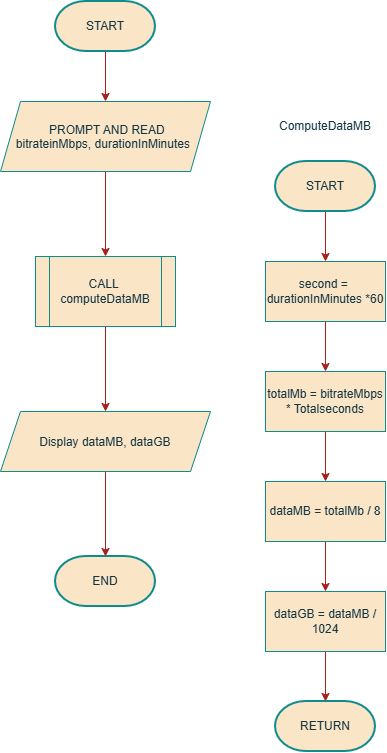

The diagram above was exported from draw.io. Its source (the exported page's mxGraphModel, read from the mxfile embedded in the PNG):
<mxGraphModel dx="1082" dy="824" grid="1" gridSize="10" guides="1" tooltips="1" connect="1" arrows="1" fold="1" page="1" pageScale="1" pageWidth="850" pageHeight="1100" math="0" shadow="0">
  <root>
    <mxCell id="0" />
    <mxCell id="1" parent="0" />
    <mxCell id="xMwzSjSwtla7bdbMEbr1-3" edge="1" parent="1" source="xMwzSjSwtla7bdbMEbr1-1" style="edgeStyle=orthogonalEdgeStyle;rounded=0;orthogonalLoop=1;jettySize=auto;html=1;strokeColor=#A8201A;fontColor=#143642;fillColor=#FAE5C7;" value="">
      <mxGeometry relative="1" as="geometry">
        <mxPoint x="400" y="140.0000000000001" as="targetPoint" />
      </mxGeometry>
    </mxCell>
    <mxCell id="xMwzSjSwtla7bdbMEbr1-1" parent="1" style="strokeWidth=2;html=1;shape=mxgraph.flowchart.terminator;whiteSpace=wrap;strokeColor=#0F8B8D;labelBackgroundColor=none;fillColor=#FAE5C7;fontColor=#143642;rounded=0;" value="START" vertex="1">
      <mxGeometry height="50" width="100" x="350" y="40" as="geometry" />
    </mxCell>
    <mxCell id="xMwzSjSwtla7bdbMEbr1-6" edge="1" parent="1" source="xMwzSjSwtla7bdbMEbr1-4" style="edgeStyle=orthogonalEdgeStyle;rounded=0;orthogonalLoop=1;jettySize=auto;html=1;strokeColor=#A8201A;fontColor=#143642;fillColor=#FAE5C7;" target="xMwzSjSwtla7bdbMEbr1-5" value="">
      <mxGeometry relative="1" as="geometry" />
    </mxCell>
    <mxCell id="xMwzSjSwtla7bdbMEbr1-4" parent="1" style="shape=parallelogram;perimeter=parallelogramPerimeter;whiteSpace=wrap;html=1;shapeInside=1;fixedSize=1;strokeColor=#0F8B8D;fontColor=#143642;fillColor=#FAE5C7;" value="PROMPT AND READ bitrateinMbps,&amp;nbsp;&lt;span style=&quot;text-decoration-line: inherit; background-color: transparent; color: light-dark(rgb(20, 54, 66), rgb(173, 202, 213));&quot;&gt;durationInMinutes&lt;/span&gt;" vertex="1">
      <mxGeometry height="70" width="210" x="295" y="140" as="geometry" />
    </mxCell>
    <mxCell id="xMwzSjSwtla7bdbMEbr1-8" edge="1" parent="1" source="xMwzSjSwtla7bdbMEbr1-5" style="edgeStyle=orthogonalEdgeStyle;rounded=0;orthogonalLoop=1;jettySize=auto;html=1;strokeColor=#A8201A;fontColor=#143642;fillColor=#FAE5C7;" value="">
      <mxGeometry relative="1" as="geometry">
        <mxPoint x="400" y="450" as="targetPoint" />
      </mxGeometry>
    </mxCell>
    <mxCell id="xMwzSjSwtla7bdbMEbr1-5" parent="1" style="shape=process;whiteSpace=wrap;html=1;backgroundOutline=1;fillColor=#FAE5C7;strokeColor=#0F8B8D;fontColor=#143642;" value="CALL&amp;nbsp;&lt;div&gt;computeDataMB&lt;/div&gt;" vertex="1">
      <mxGeometry height="70" width="140" x="330" y="295" as="geometry" />
    </mxCell>
    <mxCell id="xMwzSjSwtla7bdbMEbr1-12" edge="1" parent="1" source="xMwzSjSwtla7bdbMEbr1-9" style="edgeStyle=orthogonalEdgeStyle;rounded=0;orthogonalLoop=1;jettySize=auto;html=1;strokeColor=#A8201A;fontColor=#143642;fillColor=#FAE5C7;" target="xMwzSjSwtla7bdbMEbr1-11" value="">
      <mxGeometry relative="1" as="geometry" />
    </mxCell>
    <mxCell id="xMwzSjSwtla7bdbMEbr1-9" parent="1" style="shape=parallelogram;perimeter=parallelogramPerimeter;whiteSpace=wrap;html=1;shapeInside=1;fixedSize=1;fillColor=#FAE5C7;strokeColor=#0F8B8D;fontColor=#143642;" value="Display dataMB, dataGB" vertex="1">
      <mxGeometry height="60" width="210" x="295" y="450" as="geometry" />
    </mxCell>
    <mxCell id="xMwzSjSwtla7bdbMEbr1-11" parent="1" style="strokeWidth=2;html=1;shape=mxgraph.flowchart.terminator;whiteSpace=wrap;strokeColor=#0F8B8D;fontColor=#143642;fillColor=#FAE5C7;" value="END" vertex="1">
      <mxGeometry height="50" width="100" x="350" y="595" as="geometry" />
    </mxCell>
    <mxCell id="xMwzSjSwtla7bdbMEbr1-16" edge="1" parent="1" source="xMwzSjSwtla7bdbMEbr1-13" style="edgeStyle=orthogonalEdgeStyle;rounded=0;orthogonalLoop=1;jettySize=auto;html=1;strokeColor=#A8201A;fontColor=#143642;fillColor=#FAE5C7;" target="xMwzSjSwtla7bdbMEbr1-15" value="">
      <mxGeometry relative="1" as="geometry" />
    </mxCell>
    <mxCell id="xMwzSjSwtla7bdbMEbr1-13" parent="1" style="whiteSpace=wrap;html=1;fillColor=#FAE5C7;strokeColor=#0F8B8D;fontColor=#143642;" value="second =&amp;nbsp;&lt;div&gt;durationInMinutes *60&lt;/div&gt;" vertex="1">
      <mxGeometry height="60" width="120" x="560" y="300" as="geometry" />
    </mxCell>
    <mxCell id="xMwzSjSwtla7bdbMEbr1-18" edge="1" parent="1" source="xMwzSjSwtla7bdbMEbr1-15" style="edgeStyle=orthogonalEdgeStyle;rounded=0;orthogonalLoop=1;jettySize=auto;html=1;strokeColor=#A8201A;fontColor=#143642;fillColor=#FAE5C7;" target="xMwzSjSwtla7bdbMEbr1-17" value="">
      <mxGeometry relative="1" as="geometry" />
    </mxCell>
    <mxCell id="xMwzSjSwtla7bdbMEbr1-15" parent="1" style="whiteSpace=wrap;html=1;fillColor=#FAE5C7;strokeColor=#0F8B8D;fontColor=#143642;" value="totalMb = bitrateMbps * Totalseconds" vertex="1">
      <mxGeometry height="60" width="120" x="560" y="410" as="geometry" />
    </mxCell>
    <mxCell id="xMwzSjSwtla7bdbMEbr1-20" edge="1" parent="1" source="xMwzSjSwtla7bdbMEbr1-17" style="edgeStyle=orthogonalEdgeStyle;rounded=0;orthogonalLoop=1;jettySize=auto;html=1;strokeColor=#A8201A;fontColor=#143642;fillColor=#FAE5C7;" target="xMwzSjSwtla7bdbMEbr1-19" value="">
      <mxGeometry relative="1" as="geometry" />
    </mxCell>
    <mxCell id="xMwzSjSwtla7bdbMEbr1-17" parent="1" style="whiteSpace=wrap;html=1;fillColor=#FAE5C7;strokeColor=#0F8B8D;fontColor=#143642;" value="dataMB = totalMb / 8" vertex="1">
      <mxGeometry height="60" width="120" x="560" y="520" as="geometry" />
    </mxCell>
    <mxCell id="xMwzSjSwtla7bdbMEbr1-33" edge="1" parent="1" source="xMwzSjSwtla7bdbMEbr1-19" style="edgeStyle=orthogonalEdgeStyle;rounded=0;orthogonalLoop=1;jettySize=auto;html=1;strokeColor=#A8201A;fontColor=#143642;fillColor=#FAE5C7;" target="xMwzSjSwtla7bdbMEbr1-32" value="">
      <mxGeometry relative="1" as="geometry" />
    </mxCell>
    <mxCell id="xMwzSjSwtla7bdbMEbr1-19" parent="1" style="whiteSpace=wrap;html=1;fillColor=#FAE5C7;strokeColor=#0F8B8D;fontColor=#143642;" value="dataGB = dataMB / 1024" vertex="1">
      <mxGeometry height="60" width="120" x="560" y="630" as="geometry" />
    </mxCell>
    <mxCell id="xMwzSjSwtla7bdbMEbr1-31" edge="1" parent="1" source="xMwzSjSwtla7bdbMEbr1-30" style="edgeStyle=orthogonalEdgeStyle;rounded=0;orthogonalLoop=1;jettySize=auto;html=1;strokeColor=#A8201A;fontColor=#143642;fillColor=#FAE5C7;" target="xMwzSjSwtla7bdbMEbr1-13" value="">
      <mxGeometry relative="1" as="geometry" />
    </mxCell>
    <mxCell id="xMwzSjSwtla7bdbMEbr1-30" parent="1" style="strokeWidth=2;html=1;shape=mxgraph.flowchart.terminator;whiteSpace=wrap;strokeColor=#0F8B8D;fontColor=#143642;fillColor=#FAE5C7;" value="START" vertex="1">
      <mxGeometry height="50" width="100" x="570" y="200" as="geometry" />
    </mxCell>
    <mxCell id="xMwzSjSwtla7bdbMEbr1-32" parent="1" style="strokeWidth=2;html=1;shape=mxgraph.flowchart.terminator;whiteSpace=wrap;strokeColor=#0F8B8D;fontColor=#143642;fillColor=#FAE5C7;" value="RETURN" vertex="1">
      <mxGeometry height="50" width="100" x="570" y="740" as="geometry" />
    </mxCell>
    <mxCell id="xMwzSjSwtla7bdbMEbr1-34" parent="1" style="text;html=1;whiteSpace=wrap;strokeColor=none;fillColor=none;align=center;verticalAlign=middle;rounded=0;fontColor=#143642;" value="ComputeDataMB" vertex="1">
      <mxGeometry height="30" width="60" x="590" y="150" as="geometry" />
    </mxCell>
  </root>
</mxGraphModel>